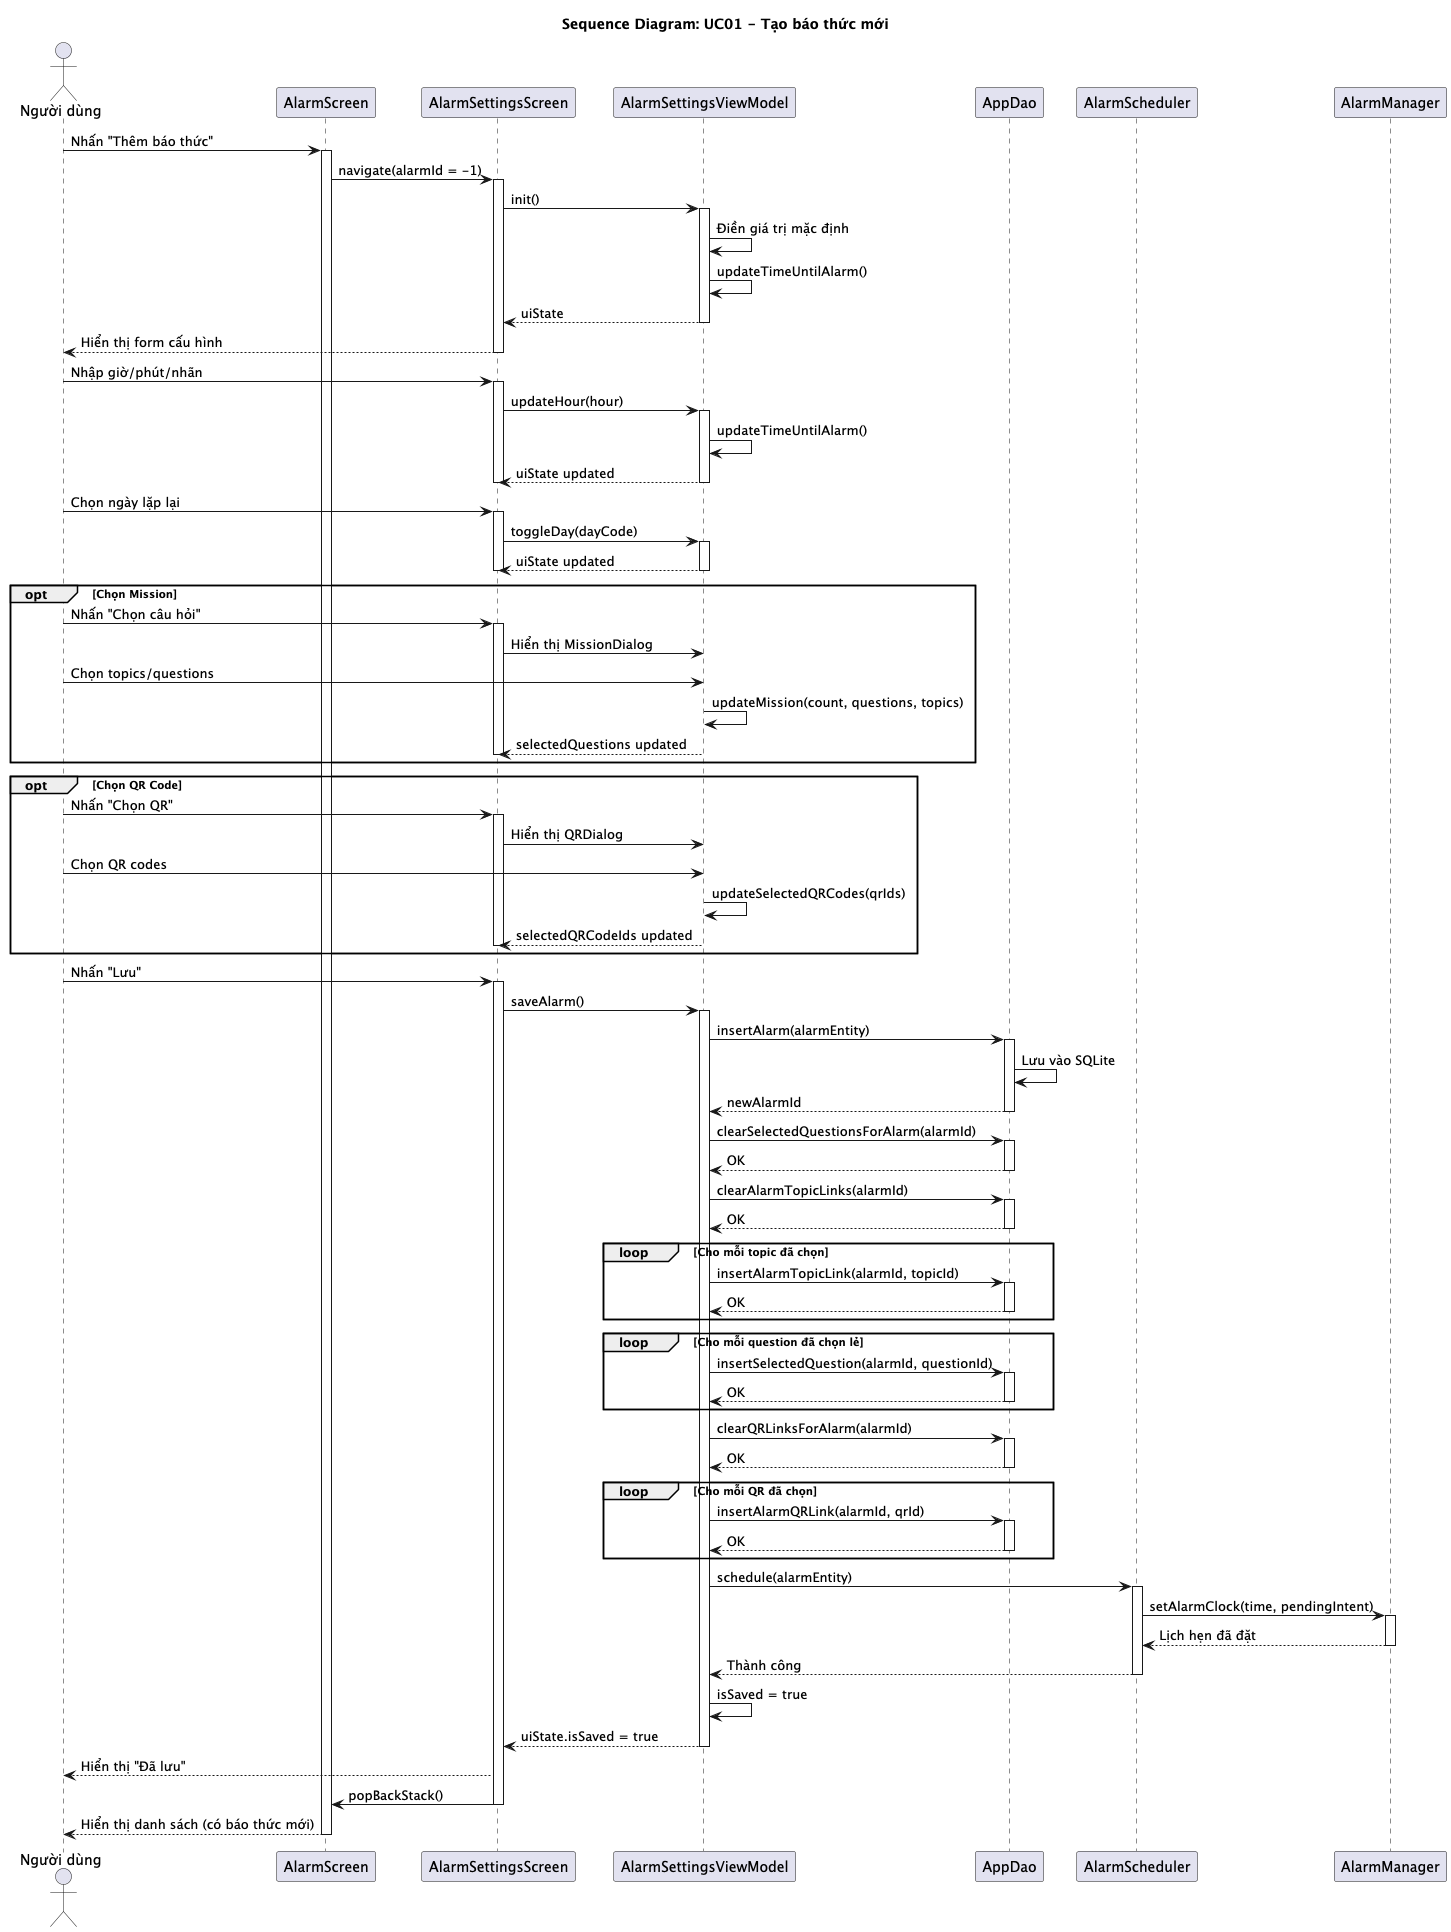

The diagram above was rendered by PlantUML. Its source (embedded in the PNG):
@startuml
'** Sequence Diagram - UC01: Tạo báo thức mới **

title Sequence Diagram: UC01 - Tạo báo thức mới

actor "Người dùng" as User
participant "AlarmScreen" as Screen
participant "AlarmSettingsScreen" as SettingsScreen
participant "AlarmSettingsViewModel" as VM
participant "AppDao" as Dao
participant "AlarmScheduler" as Scheduler
participant "AlarmManager" as SysAlarm

User -> Screen : Nhấn "Thêm báo thức"
activate Screen

Screen -> SettingsScreen : navigate(alarmId = -1)
activate SettingsScreen

SettingsScreen -> VM : init()
activate VM
VM -> VM : Điền giá trị mặc định
VM -> VM : updateTimeUntilAlarm()
VM --> SettingsScreen : uiState
deactivate VM

SettingsScreen --> User : Hiển thị form cấu hình
deactivate SettingsScreen

User -> SettingsScreen : Nhập giờ/phút/nhãn
activate SettingsScreen
SettingsScreen -> VM : updateHour(hour)
activate VM
VM -> VM : updateTimeUntilAlarm()
VM --> SettingsScreen : uiState updated
deactivate VM
deactivate SettingsScreen

User -> SettingsScreen : Chọn ngày lặp lại
activate SettingsScreen
SettingsScreen -> VM : toggleDay(dayCode)
activate VM
VM --> SettingsScreen : uiState updated
deactivate VM
deactivate SettingsScreen

opt Chọn Mission
    User -> SettingsScreen : Nhấn "Chọn câu hỏi"
    activate SettingsScreen
    SettingsScreen -> VM : Hiển thị MissionDialog
    User -> VM : Chọn topics/questions
    VM -> VM : updateMission(count, questions, topics)
    VM --> SettingsScreen : selectedQuestions updated
    deactivate SettingsScreen
end

opt Chọn QR Code
    User -> SettingsScreen : Nhấn "Chọn QR"
    activate SettingsScreen
    SettingsScreen -> VM : Hiển thị QRDialog
    User -> VM : Chọn QR codes
    VM -> VM : updateSelectedQRCodes(qrIds)
    VM --> SettingsScreen : selectedQRCodeIds updated
    deactivate SettingsScreen
end

User -> SettingsScreen : Nhấn "Lưu"
activate SettingsScreen

SettingsScreen -> VM : saveAlarm()
activate VM

VM -> Dao : insertAlarm(alarmEntity)
activate Dao
Dao -> Dao : Lưu vào SQLite
Dao --> VM : newAlarmId
deactivate Dao

VM -> Dao : clearSelectedQuestionsForAlarm(alarmId)
activate Dao
Dao --> VM : OK
deactivate Dao

VM -> Dao : clearAlarmTopicLinks(alarmId)
activate Dao
Dao --> VM : OK
deactivate Dao

loop Cho mỗi topic đã chọn
    VM -> Dao : insertAlarmTopicLink(alarmId, topicId)
    activate Dao
    Dao --> VM : OK
    deactivate Dao
end

loop Cho mỗi question đã chọn lẻ
    VM -> Dao : insertSelectedQuestion(alarmId, questionId)
    activate Dao
    Dao --> VM : OK
    deactivate Dao
end

VM -> Dao : clearQRLinksForAlarm(alarmId)
activate Dao
Dao --> VM : OK
deactivate Dao

loop Cho mỗi QR đã chọn
    VM -> Dao : insertAlarmQRLink(alarmId, qrId)
    activate Dao
    Dao --> VM : OK
    deactivate Dao
end

VM -> Scheduler : schedule(alarmEntity)
activate Scheduler

Scheduler -> SysAlarm : setAlarmClock(time, pendingIntent)
activate SysAlarm
SysAlarm --> Scheduler : Lịch hẹn đã đặt
deactivate SysAlarm

Scheduler --> VM : Thành công
deactivate Scheduler

VM -> VM : isSaved = true
VM --> SettingsScreen : uiState.isSaved = true
deactivate VM

SettingsScreen --> User : Hiển thị "Đã lưu"
SettingsScreen -> Screen : popBackStack()
deactivate SettingsScreen

Screen --> User : Hiển thị danh sách (có báo thức mới)
deactivate Screen

@enduml